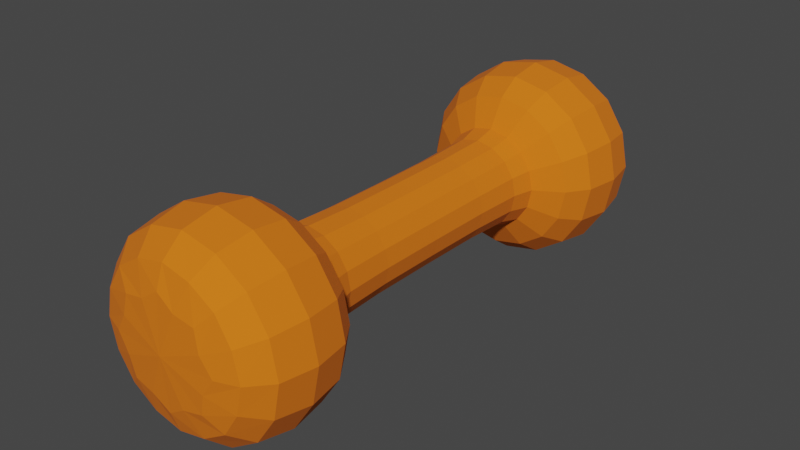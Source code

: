 # Source: uploads_files_2450737_Dumbbels.blend  (saved by Blender 2.80.75; exported with 4.5.12 LTS)
import bpy
from mathutils import Matrix  # noqa: F401  (used for matrix-valued properties, if any)

bpy.ops.wm.read_factory_settings(use_empty=True)
scene = bpy.context.scene
scene.name = 'Scene'

# ---- materials (node trees are filled in below, after node groups)
mat_material_002 = bpy.data.materials.new('Material.002')
mat_material_002.use_transparent_shadow = False

# ---- material node trees
mat_material_002.use_nodes = True; mat_material_002.node_tree.nodes.clear()
_N = mat_material_002.node_tree.nodes; _L = mat_material_002.node_tree.links
n0 = _N.new('ShaderNodeOutputMaterial'); n0.name = 'Material Output'; n0.location = (300, 300)
n1 = _N.new('ShaderNodeBsdfPrincipled'); n1.name = 'Principled BSDF'; n1.location = (10, 300)
n1.distribution = 'GGX'
n1.subsurface_method = 'BURLEY'
n1.inputs[0].default_value = (0.8, 0.167, 0.0, 1.0)
n1.inputs[2].default_value = 0.9207
n1.inputs[3].default_value = 1.45
n1.inputs[27].default_value = (0.0, 0.0, 0.0, 1.0)
n1.inputs[28].default_value = 1.0
_L.new(n1.outputs[0], n0.inputs[0])
n0.is_active_output = True

# ---- world
world_world = bpy.data.worlds.new('World'); scene.world = world_world
world_world.use_nodes = True; world_world.node_tree.nodes.clear()
_N = world_world.node_tree.nodes; _L = world_world.node_tree.links
n0 = _N.new('ShaderNodeOutputWorld'); n0.name = 'World Output'; n0.location = (300, 300)
n1 = _N.new('ShaderNodeBackground'); n1.name = 'Background'; n1.location = (10, 300)
n1.inputs[0].default_value = (0.05088, 0.05088, 0.05088, 1.0)
_L.new(n1.outputs[0], n0.inputs[0])
n0.is_active_output = True
world_world.color = (0.05088, 0.05088, 0.05088)
world_world.use_sun_shadow = False
world_world.sun_shadow_jitter_overblur = 0.0

# ---- meshes
me_cylinder = bpy.data.meshes.new('Cylinder')
me_cylinder.from_pydata([(-1.49e-08, 1.867, 0.7972), (0.5637, 1.867, 0.5637), (0.7972, 1.867, 1.863e-08), (0.5637, 1.867, -0.5637), (-6.706e-08, 1.867, -0.7972), (-0.5637, 1.867, -0.5637), (-0.7972, 1.867, 5.215e-08), (-0.5637, 1.867, 0.5637), (4.657e-08, 2.28, 1.213), (0.8575, 2.28, 0.8575), (1.213, 2.28, 2.608e-08), (0.8575, 2.28, -0.8575), (-3.539e-08, 2.28, -1.213), (-0.8575, 2.28, -0.8575), (-1.213, 2.28, 8.941e-08), (-0.8575, 2.28, 0.8575), (-2.794e-09, 3.173, 1.199), (0.8478, 3.173, 0.8478), (1.199, 3.173, 6.426e-08), (0.8478, 3.173, -0.8478), (-9.779e-08, 3.173, -1.199), (-0.8478, 3.173, -0.8478), (-1.199, 3.173, 1.22e-07), (-0.8478, 3.173, 0.8478), (-7.247e-08, 3.532, 0.6932), (0.4901, 3.532, 0.4901), (0.6932, 3.532, 7.099e-08), (0.4901, 3.532, -0.4901), (-1.183e-07, 3.532, -0.6932), (-0.4901, 3.532, -0.4901), (-0.6932, 3.532, 1.152e-07), (-0.4901, 3.532, 0.4901), (-1.676e-08, -1.867, 0.7972), (-3.26e-08, 7.078e-08, 0.558), (0.5637, -1.867, 0.5637), (0.3946, 7.078e-08, 0.3946), (0.7972, -1.867, 8.196e-08), (0.558, 7.078e-08, 1.583e-08), (0.5637, -1.867, -0.5637), (0.3946, 7.078e-08, -0.3946), (-6.706e-08, -1.867, -0.7972), (-6.426e-08, 7.078e-08, -0.558), (-0.5637, -1.867, -0.5637), (-0.3946, 7.078e-08, -0.3946), (-0.7972, -1.867, 1.024e-07), (-0.558, 7.078e-08, 5.215e-08), (-0.5637, -1.867, 0.5637), (-0.3946, 7.078e-08, 0.3946), (2.98e-08, -2.28, 1.213), (0.8575, -2.28, 0.8575), (1.213, -2.28, 1.341e-07), (0.8575, -2.28, -0.8575), (-2.608e-08, -2.28, -1.213), (-0.8575, -2.28, -0.8575), (-1.213, -2.28, 1.695e-07), (-0.8575, -2.28, 0.8575), (0.0, -3.173, 1.199), (0.8478, -3.173, 0.8478), (1.199, -3.173, 1.797e-07), (0.8478, -3.173, -0.8478), (-7.357e-08, -3.173, -1.199), (-0.8478, -3.173, -0.8478), (-1.199, -3.173, 2.142e-07), (-0.8478, -3.173, 0.8478), (-6.572e-08, -3.532, 0.6932), (0.4901, -3.532, 0.4901), (0.6932, -3.532, 2.279e-07), (0.4901, -3.532, -0.4901), (-1.138e-07, -3.532, -0.6932), (-0.4901, -3.532, -0.4901), (-0.6932, -3.532, 2.392e-07), (-0.4901, -3.532, 0.4901), (-2.701e-08, -1.511, 0.5865), (0.4147, -1.511, 0.4147), (0.5865, -1.511, 6.892e-08), (0.4147, -1.511, -0.4147), (-6.706e-08, -1.511, -0.5865), (-0.4147, -1.511, -0.4147), (-0.5865, -1.511, 9.779e-08), (-0.4147, -1.511, 0.4147), (-3.632e-08, 1.511, 0.5865), (0.4147, 1.511, 0.4147), (0.5865, 1.511, 3.166e-08), (0.4147, 1.511, -0.4147), (-6.799e-08, 1.511, -0.5865), (-0.4147, 1.511, -0.4147), (-0.5865, 1.511, 6.147e-08), (-0.4147, 1.511, 0.4147), (0.3047, 1.867, 0.7357), (0.2133, 6.1e-08, 0.515), (-2.41e-08, 0.869, 0.5616), (0.4636, 1.783, 0.4636), (0.7357, 1.867, 0.3047), (0.515, 6.1e-08, 0.2133), (0.6556, 1.783, 3.143e-08), (0.7357, 1.867, -0.3047), (0.515, 6.1e-08, -0.2133), (0.4636, 1.783, -0.4636), (0.3047, 1.867, -0.7357), (0.2133, 6.1e-08, -0.515), (-6.95e-08, 1.783, -0.6556), (-0.3047, 1.867, -0.7357), (-0.2133, 6.1e-08, -0.515), (-0.4636, 1.783, -0.4636), (-0.7357, 1.867, -0.3047), (-0.515, 6.1e-08, -0.2133), (-0.6556, 1.783, 5.052e-08), (-0.7357, 1.867, 0.3047), (-0.515, 6.1e-08, 0.2133), (-0.4636, 1.783, 0.4636), (-0.3047, 1.867, 0.7357), (-0.2133, 6.1e-08, 0.515), (0.4635, 2.28, 1.119), (1.119, 2.28, 0.4635), (1.119, 2.28, -0.4635), (0.4635, 2.28, -1.119), (-0.4635, 2.28, -1.119), (-1.119, 2.28, -0.4635), (-1.119, 2.28, 0.4635), (-0.4635, 2.28, 1.119), (-3.981e-08, 1.999, -1.016), (0.7182, 1.999, -0.7182), (-0.7182, 1.999, 0.7182), (-1.016, 1.999, 6.24e-08), (1.016, 1.999, 1.63e-08), (0.7182, 1.999, 0.7182), (-0.7182, 1.999, -0.7182), (2.165e-08, 1.999, 1.016), (0.4583, 3.173, 1.106), (1.106, 3.173, 0.4583), (1.106, 3.173, -0.4583), (0.4583, 3.173, -1.106), (-0.4583, 3.173, -1.106), (-1.106, 3.173, -0.4583), (-1.106, 3.173, 0.4583), (-0.4583, 3.173, 1.106), (1.284, 2.729, 5.367e-08), (0.9076, 2.729, 0.9076), (-0.9076, 2.729, 0.9076), (-1.284, 2.729, 9.907e-08), (-0.9076, 2.729, -0.9076), (-5.413e-08, 2.729, -1.284), (0.9076, 2.729, -0.9076), (2.119e-08, 2.729, 1.284), (0.2265, 3.547, 0.5467), (0.5467, 3.547, 0.2265), (0.5467, 3.547, -0.2265), (0.2265, 3.547, -0.5467), (-0.2265, 3.547, -0.5467), (-0.5467, 3.547, -0.2265), (-0.5467, 3.547, 0.2265), (-0.2265, 3.547, 0.5467), (-4.331e-08, 3.435, 0.9663), (-0.6833, 3.435, 0.6833), (-0.9663, 3.435, 1.178e-07), (-0.6833, 3.435, -0.6833), (-1.113e-07, 3.435, -0.9663), (0.6833, 3.435, -0.6833), (0.9663, 3.435, 6.799e-08), (0.6833, 3.435, 0.6833), (0.3047, -1.867, 0.7357), (-3.038e-08, -0.869, 0.5616), (0.4636, -1.783, 0.4636), (0.7357, -1.867, 0.3047), (0.6556, -1.783, 7.8e-08), (0.7357, -1.867, -0.3047), (0.4636, -1.783, -0.4636), (0.3047, -1.867, -0.7357), (-7.218e-08, -1.783, -0.6556), (-0.3047, -1.867, -0.7357), (-0.4636, -1.783, -0.4636), (-0.7357, -1.867, -0.3047), (-0.6556, -1.783, 1.086e-07), (-0.7357, -1.867, 0.3047), (-0.4636, -1.783, 0.4636), (-0.3047, -1.867, 0.7357), (0.4635, -2.28, 1.119), (1.119, -2.28, 0.4635), (1.119, -2.28, -0.4635), (0.4635, -2.28, -1.119), (-0.4635, -2.28, -1.119), (-1.119, -2.28, -0.4635), (-1.119, -2.28, 0.4635), (-0.4635, -2.28, 1.119), (-2.189e-08, -1.999, -1.016), (0.7182, -1.999, -0.7182), (-0.7182, -1.999, 0.7182), (-1.016, -1.999, 1.19e-07), (1.016, -1.999, 9.872e-08), (0.7182, -1.999, 0.7182), (-0.7182, -1.999, -0.7182), (2.887e-08, -1.999, 1.016), (0.4583, -3.173, 1.106), (1.106, -3.173, 0.4583), (1.106, -3.173, -0.4583), (0.4583, -3.173, -1.106), (-0.4583, -3.173, -1.106), (-1.106, -3.173, -0.4583), (-1.106, -3.173, 0.4583), (-0.4583, -3.173, 1.106), (1.284, -2.729, 1.584e-07), (0.9076, -2.729, 0.9076), (-0.9076, -2.729, 0.9076), (-1.284, -2.729, 1.86e-07), (-0.9076, -2.729, -0.9076), (-6.694e-08, -2.729, -1.284), (0.9076, -2.729, -0.9076), (4.342e-08, -2.729, 1.284), (0.2265, -3.547, 0.5467), (0.5467, -3.547, 0.2265), (0.5467, -3.547, -0.2265), (0.2265, -3.547, -0.5467), (-0.2265, -3.547, -0.5467), (-0.5467, -3.547, -0.2265), (-0.5467, -3.547, 0.2265), (-0.2265, -3.547, 0.5467), (-4.424e-08, -3.435, 0.9663), (-0.6833, -3.435, 0.6833), (-0.9663, -3.435, 2.235e-07), (-0.6833, -3.435, -0.6833), (-1.127e-07, -3.435, -0.9663), (0.6833, -3.435, -0.6833), (0.9663, -3.435, 2.002e-07), (0.6833, -3.435, 0.6833), (-3.038e-08, -1.783, 0.6556), (0.3971, -0.869, 0.3971), (0.5616, -0.869, 4.203e-08), (0.3971, -0.869, -0.3971), (-6.1e-08, -0.869, -0.5616), (-0.3971, -0.869, -0.3971), (-0.5616, -0.869, 6.869e-08), (-0.3971, -0.869, 0.3971), (-0.2242, -1.511, 0.5412), (-0.5412, -1.511, 0.2242), (-0.5412, -1.511, -0.2242), (-0.2242, -1.511, -0.5412), (0.2242, -1.511, -0.5412), (0.5412, -1.511, -0.2242), (0.5412, -1.511, 0.2242), (0.2242, -1.511, 0.5412), (-3.527e-08, 1.783, 0.6556), (0.3971, 0.869, 0.3971), (0.5616, 0.869, 1.315e-08), (0.3971, 0.869, -0.3971), (-7.323e-08, 0.869, -0.5616), (-0.3971, 0.869, -0.3971), (-0.5616, 0.869, 4.703e-08), (-0.3971, 0.869, 0.3971), (-0.2242, 1.511, 0.5412), (-0.5412, 1.511, 0.2242), (-0.5412, 1.511, -0.2242), (-0.2242, 1.511, -0.5412), (0.2242, 1.511, -0.5412), (0.5412, 1.511, -0.2242), (0.5412, 1.511, 0.2242), (0.2242, 1.511, 0.5412), (0.2147, 0.869, 0.5182), (0.5182, 0.869, 0.2147), (0.5182, 0.869, -0.2147), (0.2147, 0.869, -0.5182), (-0.2147, 0.869, -0.5182), (-0.5182, 0.869, -0.2147), (-0.5182, 0.869, 0.2147), (-0.2147, 0.869, 0.5182), (0.3882, 1.999, -0.9372), (1.184, 2.729, 0.4906), (-0.9372, 1.999, 0.3882), (0.9372, 1.999, 0.3882), (-0.3882, 1.999, -0.9372), (-0.3882, 1.999, 0.9372), (0.3882, 1.999, 0.9372), (0.9372, 1.999, -0.3882), (-0.9372, 1.999, -0.3882), (-0.3663, 3.437, 0.8843), (-1.184, 2.729, 0.4906), (-0.4906, 2.729, -1.184), (1.184, 2.729, -0.4906), (0.4906, 2.729, 1.184), (-0.4906, 2.729, 1.184), (-1.184, 2.729, -0.4906), (0.4906, 2.729, -1.184), (-9.106e-08, 3.585, 1.006e-07), (-0.8843, 3.437, -0.3663), (0.3663, 3.437, -0.8843), (0.8843, 3.437, 0.3663), (-0.8843, 3.437, 0.3663), (-0.3663, 3.437, -0.8843), (0.8843, 3.437, -0.3663), (0.3663, 3.437, 0.8843), (0.2147, -0.869, 0.5182), (0.5182, -0.869, 0.2147), (0.5182, -0.869, -0.2147), (0.2147, -0.869, -0.5182), (-0.2147, -0.869, -0.5182), (-0.5182, -0.869, -0.2147), (-0.5182, -0.869, 0.2147), (-0.2147, -0.869, 0.5182), (0.3882, -1.999, -0.9372), (1.184, -2.729, 0.4906), (-0.9372, -1.999, 0.3882), (0.9372, -1.999, 0.3882), (-0.3882, -1.999, -0.9372), (-0.3882, -1.999, 0.9372), (0.3882, -1.999, 0.9372), (0.9372, -1.999, -0.3882), (-0.9372, -1.999, -0.3882), (-0.3663, -3.437, 0.8843), (-1.184, -2.729, 0.4906), (-0.4906, -2.729, -1.184), (1.184, -2.729, -0.4906), (0.4906, -2.729, 1.184), (-0.4906, -2.729, 1.184), (-1.184, -2.729, -0.4906), (0.4906, -2.729, -1.184), (-7.704e-08, -3.585, 2.701e-07), (-0.8843, -3.437, -0.3663), (0.3663, -3.437, -0.8843), (0.8843, -3.437, 0.3663), (-0.8843, -3.437, 0.3663), (-0.3663, -3.437, -0.8843), (0.8843, -3.437, -0.3663), (0.3663, -3.437, 0.8843), (-0.2506, -1.783, 0.605), (-0.605, -1.783, 0.2506), (-0.605, -1.783, -0.2506), (-0.2506, -1.783, -0.605), (0.2506, -1.783, -0.605), (0.605, -1.783, -0.2506), (0.605, -1.783, 0.2506), (0.2506, -1.783, 0.605), (-0.2506, 1.783, 0.605), (-0.605, 1.783, 0.2506), (-0.605, 1.783, -0.2506), (-0.2506, 1.783, -0.605), (0.2506, 1.783, -0.605), (0.605, 1.783, -0.2506), (0.605, 1.783, 0.2506), (0.2506, 1.783, 0.605)], [], [(80, 90, 256, 255), (90, 33, 89, 256), (256, 89, 35, 241), (255, 256, 241, 81), (81, 241, 257, 254), (241, 35, 93, 257), (257, 93, 37, 242), (254, 257, 242, 82), (82, 242, 258, 253), (242, 37, 96, 258), (258, 96, 39, 243), (253, 258, 243, 83), (83, 243, 259, 252), (243, 39, 99, 259), (259, 99, 41, 244), (252, 259, 244, 84), (84, 244, 260, 251), (244, 41, 102, 260), (260, 102, 43, 245), (251, 260, 245, 85), (85, 245, 261, 250), (245, 43, 105, 261), (261, 105, 45, 246), (250, 261, 246, 86), (86, 246, 262, 249), (246, 45, 108, 262), (262, 108, 47, 247), (249, 262, 247, 87), (87, 247, 263, 248), (247, 47, 111, 263), (263, 111, 33, 90), (248, 263, 90, 80), (3, 98, 264, 121), (98, 4, 120, 264), (264, 120, 12, 115), (121, 264, 115, 11), (9, 113, 265, 137), (113, 10, 136, 265), (265, 136, 18, 129), (137, 265, 129, 17), (6, 107, 266, 123), (107, 7, 122, 266), (266, 122, 15, 118), (123, 266, 118, 14), (1, 92, 267, 125), (92, 2, 124, 267), (267, 124, 10, 113), (125, 267, 113, 9), (4, 101, 268, 120), (101, 5, 126, 268), (268, 126, 13, 116), (120, 268, 116, 12), (7, 110, 269, 122), (110, 0, 127, 269), (269, 127, 8, 119), (122, 269, 119, 15), (0, 88, 270, 127), (88, 1, 125, 270), (270, 125, 9, 112), (127, 270, 112, 8), (2, 95, 271, 124), (95, 3, 121, 271), (271, 121, 11, 114), (124, 271, 114, 10), (5, 104, 272, 126), (104, 6, 123, 272), (272, 123, 14, 117), (126, 272, 117, 13), (23, 135, 273, 153), (135, 16, 152, 273), (273, 152, 24, 151), (153, 273, 151, 31), (14, 118, 274, 139), (118, 15, 138, 274), (274, 138, 23, 134), (139, 274, 134, 22), (12, 116, 275, 141), (116, 13, 140, 275), (275, 140, 21, 132), (141, 275, 132, 20), (10, 114, 276, 136), (114, 11, 142, 276), (276, 142, 19, 130), (136, 276, 130, 18), (8, 112, 277, 143), (112, 9, 137, 277), (277, 137, 17, 128), (143, 277, 128, 16), (15, 119, 278, 138), (119, 8, 143, 278), (278, 143, 16, 135), (138, 278, 135, 23), (13, 117, 279, 140), (117, 14, 139, 279), (279, 139, 22, 133), (140, 279, 133, 21), (11, 115, 280, 142), (115, 12, 141, 280), (280, 141, 20, 131), (142, 280, 131, 19), (24, 144, 281, 151), (25, 145, 281, 144), (26, 146, 281, 145), (27, 147, 281, 146), (28, 148, 281, 147), (29, 149, 281, 148), (30, 150, 281, 149), (31, 151, 281, 150), (21, 133, 282, 155), (133, 22, 154, 282), (282, 154, 30, 149), (155, 282, 149, 29), (19, 131, 283, 157), (131, 20, 156, 283), (283, 156, 28, 147), (157, 283, 147, 27), (17, 129, 284, 159), (129, 18, 158, 284), (284, 158, 26, 145), (159, 284, 145, 25), (22, 134, 285, 154), (134, 23, 153, 285), (285, 153, 31, 150), (154, 285, 150, 30), (20, 132, 286, 156), (132, 21, 155, 286), (286, 155, 29, 148), (156, 286, 148, 28), (18, 130, 287, 158), (130, 19, 157, 287), (287, 157, 27, 146), (158, 287, 146, 26), (16, 128, 288, 152), (128, 17, 159, 288), (288, 159, 25, 144), (152, 288, 144, 24), (72, 239, 289, 161), (239, 73, 225, 289), (289, 225, 35, 89), (161, 289, 89, 33), (73, 238, 290, 225), (238, 74, 226, 290), (290, 226, 37, 93), (225, 290, 93, 35), (74, 237, 291, 226), (237, 75, 227, 291), (291, 227, 39, 96), (226, 291, 96, 37), (75, 236, 292, 227), (236, 76, 228, 292), (292, 228, 41, 99), (227, 292, 99, 39), (76, 235, 293, 228), (235, 77, 229, 293), (293, 229, 43, 102), (228, 293, 102, 41), (77, 234, 294, 229), (234, 78, 230, 294), (294, 230, 45, 105), (229, 294, 105, 43), (78, 233, 295, 230), (233, 79, 231, 295), (295, 231, 47, 108), (230, 295, 108, 45), (79, 232, 296, 231), (232, 72, 161, 296), (296, 161, 33, 111), (231, 296, 111, 47), (38, 185, 297, 167), (185, 51, 179, 297), (297, 179, 52, 184), (167, 297, 184, 40), (49, 201, 298, 177), (201, 57, 193, 298), (298, 193, 58, 200), (177, 298, 200, 50), (44, 187, 299, 173), (187, 54, 182, 299), (299, 182, 55, 186), (173, 299, 186, 46), (34, 189, 300, 163), (189, 49, 177, 300), (300, 177, 50, 188), (163, 300, 188, 36), (40, 184, 301, 169), (184, 52, 180, 301), (301, 180, 53, 190), (169, 301, 190, 42), (46, 186, 302, 175), (186, 55, 183, 302), (302, 183, 48, 191), (175, 302, 191, 32), (32, 191, 303, 160), (191, 48, 176, 303), (303, 176, 49, 189), (160, 303, 189, 34), (36, 188, 304, 165), (188, 50, 178, 304), (304, 178, 51, 185), (165, 304, 185, 38), (42, 190, 305, 171), (190, 53, 181, 305), (305, 181, 54, 187), (171, 305, 187, 44), (63, 217, 306, 199), (217, 71, 215, 306), (306, 215, 64, 216), (199, 306, 216, 56), (54, 203, 307, 182), (203, 62, 198, 307), (307, 198, 63, 202), (182, 307, 202, 55), (52, 205, 308, 180), (205, 60, 196, 308), (308, 196, 61, 204), (180, 308, 204, 53), (50, 200, 309, 178), (200, 58, 194, 309), (309, 194, 59, 206), (178, 309, 206, 51), (48, 207, 310, 176), (207, 56, 192, 310), (310, 192, 57, 201), (176, 310, 201, 49), (55, 202, 311, 183), (202, 63, 199, 311), (311, 199, 56, 207), (183, 311, 207, 48), (53, 204, 312, 181), (204, 61, 197, 312), (312, 197, 62, 203), (181, 312, 203, 54), (51, 206, 313, 179), (206, 59, 195, 313), (313, 195, 60, 205), (179, 313, 205, 52), (64, 215, 314, 208), (71, 214, 314, 215), (70, 213, 314, 214), (69, 212, 314, 213), (68, 211, 314, 212), (67, 210, 314, 211), (66, 209, 314, 210), (65, 208, 314, 209), (61, 219, 315, 197), (219, 69, 213, 315), (315, 213, 70, 218), (197, 315, 218, 62), (59, 221, 316, 195), (221, 67, 211, 316), (316, 211, 68, 220), (195, 316, 220, 60), (57, 223, 317, 193), (223, 65, 209, 317), (317, 209, 66, 222), (193, 317, 222, 58), (62, 218, 318, 198), (218, 70, 214, 318), (318, 214, 71, 217), (198, 318, 217, 63), (60, 220, 319, 196), (220, 68, 212, 319), (319, 212, 69, 219), (196, 319, 219, 61), (58, 222, 320, 194), (222, 66, 210, 320), (320, 210, 67, 221), (194, 320, 221, 59), (56, 216, 321, 192), (216, 64, 208, 321), (321, 208, 65, 223), (192, 321, 223, 57), (46, 175, 322, 174), (175, 32, 224, 322), (322, 224, 72, 232), (174, 322, 232, 79), (44, 173, 323, 172), (173, 46, 174, 323), (323, 174, 79, 233), (172, 323, 233, 78), (42, 171, 324, 170), (171, 44, 172, 324), (324, 172, 78, 234), (170, 324, 234, 77), (40, 169, 325, 168), (169, 42, 170, 325), (325, 170, 77, 235), (168, 325, 235, 76), (38, 167, 326, 166), (167, 40, 168, 326), (326, 168, 76, 236), (166, 326, 236, 75), (36, 165, 327, 164), (165, 38, 166, 327), (327, 166, 75, 237), (164, 327, 237, 74), (34, 163, 328, 162), (163, 36, 164, 328), (328, 164, 74, 238), (162, 328, 238, 73), (32, 160, 329, 224), (160, 34, 162, 329), (329, 162, 73, 239), (224, 329, 239, 72), (7, 109, 330, 110), (109, 87, 248, 330), (330, 248, 80, 240), (110, 330, 240, 0), (6, 106, 331, 107), (106, 86, 249, 331), (331, 249, 87, 109), (107, 331, 109, 7), (5, 103, 332, 104), (103, 85, 250, 332), (332, 250, 86, 106), (104, 332, 106, 6), (4, 100, 333, 101), (100, 84, 251, 333), (333, 251, 85, 103), (101, 333, 103, 5), (3, 97, 334, 98), (97, 83, 252, 334), (334, 252, 84, 100), (98, 334, 100, 4), (2, 94, 335, 95), (94, 82, 253, 335), (335, 253, 83, 97), (95, 335, 97, 3), (1, 91, 336, 92), (91, 81, 254, 336), (336, 254, 82, 94), (92, 336, 94, 2), (0, 240, 337, 88), (240, 80, 255, 337), (337, 255, 81, 91), (88, 337, 91, 1)])
_uv = me_cylinder.uv_layers.new(name='UVMap')
_uv.uv.foreach_set('vector', [1.0, 0.5833, 1.0, 0.7604, 0.9375, 0.7604, 0.9375, 0.5833, 1.0, 0.7604, 1.0, 1.0, 0.9375, 1.0, 0.9375, 0.7604, 0.9375, 0.7604, 0.9375, 1.0, 0.875, 1.0, 0.875, 0.7604, 0.9375, 0.5833, 0.9375, 0.7604, 0.875, 0.7604, 0.875, 0.5833, 0.875, 0.5833, 0.875, 0.7604, 0.8125, 0.7604, 0.8125, 0.5833, 0.875, 0.7604, 0.875, 1.0, 0.8125, 1.0, 0.8125, 0.7604, 0.8125, 0.7604, 0.8125, 1.0, 0.75, 1.0, 0.75, 0.7604, 0.8125, 0.5833, 0.8125, 0.7604, 0.75, 0.7604, 0.75, 0.5833, 0.75, 0.5833, 0.75, 0.7604, 0.6875, 0.7604, 0.6875, 0.5833, 0.75, 0.7604, 0.75, 1.0, 0.6875, 1.0, 0.6875, 0.7604, 0.6875, 0.7604, 0.6875, 1.0, 0.625, 1.0, 0.625, 0.7604, 0.6875, 0.5833, 0.6875, 0.7604, 0.625, 0.7604, 0.625, 0.5833, 0.625, 0.5833, 0.625, 0.7604, 0.5625, 0.7604, 0.5625, 0.5833, 0.625, 0.7604, 0.625, 1.0, 0.5625, 1.0, 0.5625, 0.7604, 0.5625, 0.7604, 0.5625, 1.0, 0.5, 1.0, 0.5, 0.7604, 0.5625, 0.5833, 0.5625, 0.7604, 0.5, 0.7604, 0.5, 0.5833, 0.5, 0.5833, 0.5, 0.7604, 0.4375, 0.7604, 0.4375, 0.5833, 0.5, 0.7604, 0.5, 1.0, 0.4375, 1.0, 0.4375, 0.7604, 0.4375, 0.7604, 0.4375, 1.0, 0.375, 1.0, 0.375, 0.7604, 0.4375, 0.5833, 0.4375, 0.7604, 0.375, 0.7604, 0.375, 0.5833, 0.375, 0.5833, 0.375, 0.7604, 0.3125, 0.7604, 0.3125, 0.5833, 0.375, 0.7604, 0.375, 1.0, 0.3125, 1.0, 0.3125, 0.7604, 0.3125, 0.7604, 0.3125, 1.0, 0.25, 1.0, 0.25, 0.7604, 0.3125, 0.5833, 0.3125, 0.7604, 0.25, 0.7604, 0.25, 0.5833, 0.25, 0.5833, 0.25, 0.7604, 0.1875, 0.7604, 0.1875, 0.5833, 0.25, 0.7604, 0.25, 1.0, 0.1875, 1.0, 0.1875, 0.7604, 0.1875, 0.7604, 0.1875, 1.0, 0.125, 1.0, 0.125, 0.7604, 0.1875, 0.5833, 0.1875, 0.7604, 0.125, 0.7604, 0.125, 0.5833, 0.125, 0.5833, 0.125, 0.7604, 0.0625, 0.7604, 0.0625, 0.5833, 0.125, 0.7604, 0.125, 1.0, 0.0625, 1.0, 0.0625, 0.7604, 0.0625, 0.7604, 0.0625, 1.0, 0.0, 1.0, 0.0, 0.7604, 0.0625, 0.5833, 0.0625, 0.7604, 0.0, 0.7604, 0.0, 0.5833, 0.625, 0.5, 0.5625, 0.5, 0.5625, 0.5, 0.625, 0.5, 0.5625, 0.5, 0.5, 0.5, 0.5, 0.5, 0.5625, 0.5, 0.5625, 0.5, 0.5, 0.5, 0.5, 0.5, 0.5625, 0.5, 0.625, 0.5, 0.5625, 0.5, 0.5625, 0.5, 0.625, 0.5, 0.875, 0.5, 0.8125, 0.5, 0.8125, 0.5, 0.875, 0.5, 0.8125, 0.5, 0.75, 0.5, 0.75, 0.5, 0.8125, 0.5, 0.8125, 0.5, 0.75, 0.5, 0.75, 0.5, 0.8125, 0.5, 0.875, 0.5, 0.8125, 0.5, 0.8125, 0.5, 0.875, 0.5, 0.25, 0.5, 0.1875, 0.5, 0.1875, 0.5, 0.25, 0.5, 0.1875, 0.5, 0.125, 0.5, 0.125, 0.5, 0.1875, 0.5, 0.1875, 0.5, 0.125, 0.5, 0.125, 0.5, 0.1875, 0.5, 0.25, 0.5, 0.1875, 0.5, 0.1875, 0.5, 0.25, 0.5, 0.875, 0.5, 0.8125, 0.5, 0.8125, 0.5, 0.875, 0.5, 0.8125, 0.5, 0.75, 0.5, 0.75, 0.5, 0.8125, 0.5, 0.8125, 0.5, 0.75, 0.5, 0.75, 0.5, 0.8125, 0.5, 0.875, 0.5, 0.8125, 0.5, 0.8125, 0.5, 0.875, 0.5, 0.5, 0.5, 0.4375, 0.5, 0.4375, 0.5, 0.5, 0.5, 0.4375, 0.5, 0.375, 0.5, 0.375, 0.5, 0.4375, 0.5, 0.4375, 0.5, 0.375, 0.5, 0.375, 0.5, 0.4375, 0.5, 0.5, 0.5, 0.4375, 0.5, 0.4375, 0.5, 0.5, 0.5, 0.125, 0.5, 0.0625, 0.5, 0.0625, 0.5, 0.125, 0.5, 0.0625, 0.5, 0.0, 0.5, 0.0, 0.5, 0.0625, 0.5, 0.0625, 0.5, 0.0, 0.5, 0.0, 0.5, 0.0625, 0.5, 0.125, 0.5, 0.0625, 0.5, 0.0625, 0.5, 0.125, 0.5, 1.0, 0.5, 0.9375, 0.5, 0.9375, 0.5, 1.0, 0.5, 0.9375, 0.5, 0.875, 0.5, 0.875, 0.5, 0.9375, 0.5, 0.9375, 0.5, 0.875, 0.5, 0.875, 0.5, 0.9375, 0.5, 1.0, 0.5, 0.9375, 0.5, 0.9375, 0.5, 1.0, 0.5, 0.75, 0.5, 0.6875, 0.5, 0.6875, 0.5, 0.75, 0.5, 0.6875, 0.5, 0.625, 0.5, 0.625, 0.5, 0.6875, 0.5, 0.6875, 0.5, 0.625, 0.5, 0.625, 0.5, 0.6875, 0.5, 0.75, 0.5, 0.6875, 0.5, 0.6875, 0.5, 0.75, 0.5, 0.375, 0.5, 0.3125, 0.5, 0.3125, 0.5, 0.375, 0.5, 0.3125, 0.5, 0.25, 0.5, 0.25, 0.5, 0.3125, 0.5, 0.3125, 0.5, 0.25, 0.5, 0.25, 0.5, 0.3125, 0.5, 0.375, 0.5, 0.3125, 0.5, 0.3125, 0.5, 0.375, 0.5, 0.125, 0.5, 0.0625, 0.5, 0.0625, 0.5, 0.125, 0.5, 0.0625, 0.5, 0.0, 0.5, 0.0, 0.5, 0.0625, 0.5, 0.0625, 0.5, 0.0, 0.5, 0.0, 0.5, 0.0625, 0.5, 0.125, 0.5, 0.0625, 0.5, 0.0625, 0.5, 0.125, 0.5, 0.25, 0.5, 0.1875, 0.5, 0.1875, 0.5, 0.25, 0.5, 0.1875, 0.5, 0.125, 0.5, 0.125, 0.5, 0.1875, 0.5, 0.1875, 0.5, 0.125, 0.5, 0.125, 0.5, 0.1875, 0.5, 0.25, 0.5, 0.1875, 0.5, 0.1875, 0.5, 0.25, 0.5, 0.5, 0.5, 0.4375, 0.5, 0.4375, 0.5, 0.5, 0.5, 0.4375, 0.5, 0.375, 0.5, 0.375, 0.5, 0.4375, 0.5, 0.4375, 0.5, 0.375, 0.5, 0.375, 0.5, 0.4375, 0.5, 0.5, 0.5, 0.4375, 0.5, 0.4375, 0.5, 0.5, 0.5, 0.75, 0.5, 0.6875, 0.5, 0.6875, 0.5, 0.75, 0.5, 0.6875, 0.5, 0.625, 0.5, 0.625, 0.5, 0.6875, 0.5, 0.6875, 0.5, 0.625, 0.5, 0.625, 0.5, 0.6875, 0.5, 0.75, 0.5, 0.6875, 0.5, 0.6875, 0.5, 0.75, 0.5, 1.0, 0.5, 0.9375, 0.5, 0.9375, 0.5, 1.0, 0.5, 0.9375, 0.5, 0.875, 0.5, 0.875, 0.5, 0.9375, 0.5, 0.9375, 0.5, 0.875, 0.5, 0.875, 0.5, 0.9375, 0.5, 1.0, 0.5, 0.9375, 0.5, 0.9375, 0.5, 1.0, 0.5, 0.125, 0.5, 0.0625, 0.5, 0.0625, 0.5, 0.125, 0.5, 0.0625, 0.5, 0.0, 0.5, 0.0, 0.5, 0.0625, 0.5, 0.0625, 0.5, 0.0, 0.5, 0.0, 0.5, 0.0625, 0.5, 0.125, 0.5, 0.0625, 0.5, 0.0625, 0.5, 0.125, 0.5, 0.375, 0.5, 0.3125, 0.5, 0.3125, 0.5, 0.375, 0.5, 0.3125, 0.5, 0.25, 0.5, 0.25, 0.5, 0.3125, 0.5, 0.3125, 0.5, 0.25, 0.5, 0.25, 0.5, 0.3125, 0.5, 0.375, 0.5, 0.3125, 0.5, 0.3125, 0.5, 0.375, 0.5, 0.625, 0.5, 0.5625, 0.5, 0.5625, 0.5, 0.625, 0.5, 0.5625, 0.5, 0.5, 0.5, 0.5, 0.5, 0.5625, 0.5, 0.5625, 0.5, 0.5, 0.5, 0.5, 0.5, 0.5625, 0.5, 0.625, 0.5, 0.5625, 0.5, 0.5625, 0.5, 0.625, 0.5, 0.75, 0.49, 0.8349, 0.4549, 0.75, 0.25, 0.6651, 0.4549, 0.9197, 0.4197, 0.9549, 0.3349, 0.75, 0.25, 0.8349, 0.4549, 0.99, 0.25, 0.9549, 0.1651, 0.75, 0.25, 0.9549, 0.3349, 0.9197, 0.08029, 0.8349, 0.04515, 0.75, 0.25, 0.9549, 0.1651, 0.75, 0.01, 0.6651, 0.04515, 0.75, 0.25, 0.8349, 0.04515, 0.5803, 0.08029, 0.5451, 0.1651, 0.75, 0.25, 0.6651, 0.04515, 0.51, 0.25, 0.5451, 0.3349, 0.75, 0.25, 0.5451, 0.1651, 0.5803, 0.4197, 0.6651, 0.4549, 0.75, 0.25, 0.5451, 0.3349, 0.375, 0.5, 0.3125, 0.5, 0.3125, 0.5, 0.375, 0.5, 0.3125, 0.5, 0.25, 0.5, 0.25, 0.5, 0.3125, 0.5, 0.3125, 0.5, 0.25, 0.5, 0.25, 0.5, 0.3125, 0.5, 0.375, 0.5, 0.3125, 0.5, 0.3125, 0.5, 0.375, 0.5, 0.625, 0.5, 0.5625, 0.5, 0.5625, 0.5, 0.625, 0.5, 0.5625, 0.5, 0.5, 0.5, 0.5, 0.5, 0.5625, 0.5, 0.5625, 0.5, 0.5, 0.5, 0.5, 0.5, 0.5625, 0.5, 0.625, 0.5, 0.5625, 0.5, 0.5625, 0.5, 0.625, 0.5, 0.875, 0.5, 0.8125, 0.5, 0.8125, 0.5, 0.875, 0.5, 0.8125, 0.5, 0.75, 0.5, 0.75, 0.5, 0.8125, 0.5, 0.8125, 0.5, 0.75, 0.5, 0.75, 0.5, 0.8125, 0.5, 0.875, 0.5, 0.8125, 0.5, 0.8125, 0.5, 0.875, 0.5, 0.25, 0.5, 0.1875, 0.5, 0.1875, 0.5, 0.25, 0.5, 0.1875, 0.5, 0.125, 0.5, 0.125, 0.5, 0.1875, 0.5, 0.1875, 0.5, 0.125, 0.5, 0.125, 0.5, 0.1875, 0.5, 0.25, 0.5, 0.1875, 0.5, 0.1875, 0.5, 0.25, 0.5, 0.5, 0.5, 0.4375, 0.5, 0.4375, 0.5, 0.5, 0.5, 0.4375, 0.5, 0.375, 0.5, 0.375, 0.5, 0.4375, 0.5, 0.4375, 0.5, 0.375, 0.5, 0.375, 0.5, 0.4375, 0.5, 0.5, 0.5, 0.4375, 0.5, 0.4375, 0.5, 0.5, 0.5, 0.75, 0.5, 0.6875, 0.5, 0.6875, 0.5, 0.75, 0.5, 0.6875, 0.5, 0.625, 0.5, 0.625, 0.5, 0.6875, 0.5, 0.6875, 0.5, 0.625, 0.5, 0.625, 0.5, 0.6875, 0.5, 0.75, 0.5, 0.6875, 0.5, 0.6875, 0.5, 0.75, 0.5, 1.0, 0.5, 0.9375, 0.5, 0.9375, 0.5, 1.0, 0.5, 0.9375, 0.5, 0.875, 0.5, 0.875, 0.5, 0.9375, 0.5, 0.9375, 0.5, 0.875, 0.5, 0.875, 0.5, 0.9375, 0.5, 1.0, 0.5, 0.9375, 0.5, 0.9375, 0.5, 1.0, 0.5, 1.0, 0.5, 0.9375, 0.5, 0.9375, 0.75, 1.0, 0.75, 0.9375, 0.5, 0.875, 0.5, 0.875, 0.75, 0.9375, 0.75, 0.9375, 0.75, 0.875, 0.75, 0.875, 1.0, 0.9375, 1.0, 1.0, 0.75, 0.9375, 0.75, 0.9375, 1.0, 1.0, 1.0, 0.875, 0.5, 0.8125, 0.5, 0.8125, 0.75, 0.875, 0.75, 0.8125, 0.5, 0.75, 0.5, 0.75, 0.75, 0.8125, 0.75, 0.8125, 0.75, 0.75, 0.75, 0.75, 1.0, 0.8125, 1.0, 0.875, 0.75, 0.8125, 0.75, 0.8125, 1.0, 0.875, 1.0, 0.75, 0.5, 0.6875, 0.5, 0.6875, 0.75, 0.75, 0.75, 0.6875, 0.5, 0.625, 0.5, 0.625, 0.75, 0.6875, 0.75, 0.6875, 0.75, 0.625, 0.75, 0.625, 1.0, 0.6875, 1.0, 0.75, 0.75, 0.6875, 0.75, 0.6875, 1.0, 0.75, 1.0, 0.625, 0.5, 0.5625, 0.5, 0.5625, 0.75, 0.625, 0.75, 0.5625, 0.5, 0.5, 0.5, 0.5, 0.75, 0.5625, 0.75, 0.5625, 0.75, 0.5, 0.75, 0.5, 1.0, 0.5625, 1.0, 0.625, 0.75, 0.5625, 0.75, 0.5625, 1.0, 0.625, 1.0, 0.5, 0.5, 0.4375, 0.5, 0.4375, 0.75, 0.5, 0.75, 0.4375, 0.5, 0.375, 0.5, 0.375, 0.75, 0.4375, 0.75, 0.4375, 0.75, 0.375, 0.75, 0.375, 1.0, 0.4375, 1.0, 0.5, 0.75, 0.4375, 0.75, 0.4375, 1.0, 0.5, 1.0, 0.375, 0.5, 0.3125, 0.5, 0.3125, 0.75, 0.375, 0.75, 0.3125, 0.5, 0.25, 0.5, 0.25, 0.75, 0.3125, 0.75, 0.3125, 0.75, 0.25, 0.75, 0.25, 1.0, 0.3125, 1.0, 0.375, 0.75, 0.3125, 0.75, 0.3125, 1.0, 0.375, 1.0, 0.25, 0.5, 0.1875, 0.5, 0.1875, 0.75, 0.25, 0.75, 0.1875, 0.5, 0.125, 0.5, 0.125, 0.75, 0.1875, 0.75, 0.1875, 0.75, 0.125, 0.75, 0.125, 1.0, 0.1875, 1.0, 0.25, 0.75, 0.1875, 0.75, 0.1875, 1.0, 0.25, 1.0, 0.125, 0.5, 0.0625, 0.5, 0.0625, 0.75, 0.125, 0.75, 0.0625, 0.5, 0.0, 0.5, 0.0, 0.75, 0.0625, 0.75, 0.0625, 0.75, 0.0, 0.75, 0.0, 1.0, 0.0625, 1.0, 0.125, 0.75, 0.0625, 0.75, 0.0625, 1.0, 0.125, 1.0, 0.625, 0.5, 0.625, 0.5, 0.5625, 0.5, 0.5625, 0.5, 0.625, 0.5, 0.625, 0.5, 0.5625, 0.5, 0.5625, 0.5, 0.5625, 0.5, 0.5625, 0.5, 0.5, 0.5, 0.5, 0.5, 0.5625, 0.5, 0.5625, 0.5, 0.5, 0.5, 0.5, 0.5, 0.875, 0.5, 0.875, 0.5, 0.8125, 0.5, 0.8125, 0.5, 0.875, 0.5, 0.875, 0.5, 0.8125, 0.5, 0.8125, 0.5, 0.8125, 0.5, 0.8125, 0.5, 0.75, 0.5, 0.75, 0.5, 0.8125, 0.5, 0.8125, 0.5, 0.75, 0.5, 0.75, 0.5, 0.25, 0.5, 0.25, 0.5, 0.1875, 0.5, 0.1875, 0.5, 0.25, 0.5, 0.25, 0.5, 0.1875, 0.5, 0.1875, 0.5, 0.1875, 0.5, 0.1875, 0.5, 0.125, 0.5, 0.125, 0.5, 0.1875, 0.5, 0.1875, 0.5, 0.125, 0.5, 0.125, 0.5, 0.875, 0.5, 0.875, 0.5, 0.8125, 0.5, 0.8125, 0.5, 0.875, 0.5, 0.875, 0.5, 0.8125, 0.5, 0.8125, 0.5, 0.8125, 0.5, 0.8125, 0.5, 0.75, 0.5, 0.75, 0.5, 0.8125, 0.5, 0.8125, 0.5, 0.75, 0.5, 0.75, 0.5, 0.5, 0.5, 0.5, 0.5, 0.4375, 0.5, 0.4375, 0.5, 0.5, 0.5, 0.5, 0.5, 0.4375, 0.5, 0.4375, 0.5, 0.4375, 0.5, 0.4375, 0.5, 0.375, 0.5, 0.375, 0.5, 0.4375, 0.5, 0.4375, 0.5, 0.375, 0.5, 0.375, 0.5, 0.125, 0.5, 0.125, 0.5, 0.0625, 0.5, 0.0625, 0.5, 0.125, 0.5, 0.125, 0.5, 0.0625, 0.5, 0.0625, 0.5, 0.0625, 0.5, 0.0625, 0.5, 0.0, 0.5, 0.0, 0.5, 0.0625, 0.5, 0.0625, 0.5, 0.0, 0.5, 0.0, 0.5, 1.0, 0.5, 1.0, 0.5, 0.9375, 0.5, 0.9375, 0.5, 1.0, 0.5, 1.0, 0.5, 0.9375, 0.5, 0.9375, 0.5, 0.9375, 0.5, 0.9375, 0.5, 0.875, 0.5, 0.875, 0.5, 0.9375, 0.5, 0.9375, 0.5, 0.875, 0.5, 0.875, 0.5, 0.75, 0.5, 0.75, 0.5, 0.6875, 0.5, 0.6875, 0.5, 0.75, 0.5, 0.75, 0.5, 0.6875, 0.5, 0.6875, 0.5, 0.6875, 0.5, 0.6875, 0.5, 0.625, 0.5, 0.625, 0.5, 0.6875, 0.5, 0.6875, 0.5, 0.625, 0.5, 0.625, 0.5, 0.375, 0.5, 0.375, 0.5, 0.3125, 0.5, 0.3125, 0.5, 0.375, 0.5, 0.375, 0.5, 0.3125, 0.5, 0.3125, 0.5, 0.3125, 0.5, 0.3125, 0.5, 0.25, 0.5, 0.25, 0.5, 0.3125, 0.5, 0.3125, 0.5, 0.25, 0.5, 0.25, 0.5, 0.125, 0.5, 0.125, 0.5, 0.0625, 0.5, 0.0625, 0.5, 0.125, 0.5, 0.125, 0.5, 0.0625, 0.5, 0.0625, 0.5, 0.0625, 0.5, 0.0625, 0.5, 0.0, 0.5, 0.0, 0.5, 0.0625, 0.5, 0.0625, 0.5, 0.0, 0.5, 0.0, 0.5, 0.25, 0.5, 0.25, 0.5, 0.1875, 0.5, 0.1875, 0.5, 0.25, 0.5, 0.25, 0.5, 0.1875, 0.5, 0.1875, 0.5, 0.1875, 0.5, 0.1875, 0.5, 0.125, 0.5, 0.125, 0.5, 0.1875, 0.5, 0.1875, 0.5, 0.125, 0.5, 0.125, 0.5, 0.5, 0.5, 0.5, 0.5, 0.4375, 0.5, 0.4375, 0.5, 0.5, 0.5, 0.5, 0.5, 0.4375, 0.5, 0.4375, 0.5, 0.4375, 0.5, 0.4375, 0.5, 0.375, 0.5, 0.375, 0.5, 0.4375, 0.5, 0.4375, 0.5, 0.375, 0.5, 0.375, 0.5, 0.75, 0.5, 0.75, 0.5, 0.6875, 0.5, 0.6875, 0.5, 0.75, 0.5, 0.75, 0.5, 0.6875, 0.5, 0.6875, 0.5, 0.6875, 0.5, 0.6875, 0.5, 0.625, 0.5, 0.625, 0.5, 0.6875, 0.5, 0.6875, 0.5, 0.625, 0.5, 0.625, 0.5, 1.0, 0.5, 1.0, 0.5, 0.9375, 0.5, 0.9375, 0.5, 1.0, 0.5, 1.0, 0.5, 0.9375, 0.5, 0.9375, 0.5, 0.9375, 0.5, 0.9375, 0.5, 0.875, 0.5, 0.875, 0.5, 0.9375, 0.5, 0.9375, 0.5, 0.875, 0.5, 0.875, 0.5, 0.125, 0.5, 0.125, 0.5, 0.0625, 0.5, 0.0625, 0.5, 0.125, 0.5, 0.125, 0.5, 0.0625, 0.5, 0.0625, 0.5, 0.0625, 0.5, 0.0625, 0.5, 0.0, 0.5, 0.0, 0.5, 0.0625, 0.5, 0.0625, 0.5, 0.0, 0.5, 0.0, 0.5, 0.375, 0.5, 0.375, 0.5, 0.3125, 0.5, 0.3125, 0.5, 0.375, 0.5, 0.375, 0.5, 0.3125, 0.5, 0.3125, 0.5, 0.3125, 0.5, 0.3125, 0.5, 0.25, 0.5, 0.25, 0.5, 0.3125, 0.5, 0.3125, 0.5, 0.25, 0.5, 0.25, 0.5, 0.625, 0.5, 0.625, 0.5, 0.5625, 0.5, 0.5625, 0.5, 0.625, 0.5, 0.625, 0.5, 0.5625, 0.5, 0.5625, 0.5, 0.5625, 0.5, 0.5625, 0.5, 0.5, 0.5, 0.5, 0.5, 0.5625, 0.5, 0.5625, 0.5, 0.5, 0.5, 0.5, 0.5, 0.75, 0.49, 0.6651, 0.4549, 0.75, 0.25, 0.8349, 0.4549, 0.5803, 0.4197, 0.5451, 0.3349, 0.75, 0.25, 0.6651, 0.4549, 0.51, 0.25, 0.5451, 0.1651, 0.75, 0.25, 0.5451, 0.3349, 0.5803, 0.08029, 0.6651, 0.04515, 0.75, 0.25, 0.5451, 0.1651, 0.75, 0.01, 0.8349, 0.04515, 0.75, 0.25, 0.6651, 0.04515, 0.9197, 0.08029, 0.9549, 0.1651, 0.75, 0.25, 0.8349, 0.04515, 0.99, 0.25, 0.9549, 0.3349, 0.75, 0.25, 0.9549, 0.1651, 0.9197, 0.4197, 0.8349, 0.4549, 0.75, 0.25, 0.9549, 0.3349, 0.375, 0.5, 0.375, 0.5, 0.3125, 0.5, 0.3125, 0.5, 0.375, 0.5, 0.375, 0.5, 0.3125, 0.5, 0.3125, 0.5, 0.3125, 0.5, 0.3125, 0.5, 0.25, 0.5, 0.25, 0.5, 0.3125, 0.5, 0.3125, 0.5, 0.25, 0.5, 0.25, 0.5, 0.625, 0.5, 0.625, 0.5, 0.5625, 0.5, 0.5625, 0.5, 0.625, 0.5, 0.625, 0.5, 0.5625, 0.5, 0.5625, 0.5, 0.5625, 0.5, 0.5625, 0.5, 0.5, 0.5, 0.5, 0.5, 0.5625, 0.5, 0.5625, 0.5, 0.5, 0.5, 0.5, 0.5, 0.875, 0.5, 0.875, 0.5, 0.8125, 0.5, 0.8125, 0.5, 0.875, 0.5, 0.875, 0.5, 0.8125, 0.5, 0.8125, 0.5, 0.8125, 0.5, 0.8125, 0.5, 0.75, 0.5, 0.75, 0.5, 0.8125, 0.5, 0.8125, 0.5, 0.75, 0.5, 0.75, 0.5, 0.25, 0.5, 0.25, 0.5, 0.1875, 0.5, 0.1875, 0.5, 0.25, 0.5, 0.25, 0.5, 0.1875, 0.5, 0.1875, 0.5, 0.1875, 0.5, 0.1875, 0.5, 0.125, 0.5, 0.125, 0.5, 0.1875, 0.5, 0.1875, 0.5, 0.125, 0.5, 0.125, 0.5, 0.5, 0.5, 0.5, 0.5, 0.4375, 0.5, 0.4375, 0.5, 0.5, 0.5, 0.5, 0.5, 0.4375, 0.5, 0.4375, 0.5, 0.4375, 0.5, 0.4375, 0.5, 0.375, 0.5, 0.375, 0.5, 0.4375, 0.5, 0.4375, 0.5, 0.375, 0.5, 0.375, 0.5, 0.75, 0.5, 0.75, 0.5, 0.6875, 0.5, 0.6875, 0.5, 0.75, 0.5, 0.75, 0.5, 0.6875, 0.5, 0.6875, 0.5, 0.6875, 0.5, 0.6875, 0.5, 0.625, 0.5, 0.625, 0.5, 0.6875, 0.5, 0.6875, 0.5, 0.625, 0.5, 0.625, 0.5, 1.0, 0.5, 1.0, 0.5, 0.9375, 0.5, 0.9375, 0.5, 1.0, 0.5, 1.0, 0.5, 0.9375, 0.5, 0.9375, 0.5, 0.9375, 0.5, 0.9375, 0.5, 0.875, 0.5, 0.875, 0.5, 0.9375, 0.5, 0.9375, 0.5, 0.875, 0.5, 0.875, 0.5, 0.125, 0.5, 0.0625, 0.5, 0.0625, 0.5, 0.125, 0.5, 0.0625, 0.5, 0.0, 0.5, 0.0, 0.5, 0.0625, 0.5, 0.0625, 0.5, 0.0, 0.5, 0.0, 0.5, 0.0625, 0.5, 0.125, 0.5, 0.0625, 0.5, 0.0625, 0.5, 0.125, 0.5, 0.25, 0.5, 0.1875, 0.5, 0.1875, 0.5, 0.25, 0.5, 0.1875, 0.5, 0.125, 0.5, 0.125, 0.5, 0.1875, 0.5, 0.1875, 0.5, 0.125, 0.5, 0.125, 0.5, 0.1875, 0.5, 0.25, 0.5, 0.1875, 0.5, 0.1875, 0.5, 0.25, 0.5, 0.375, 0.5, 0.3125, 0.5, 0.3125, 0.5, 0.375, 0.5, 0.3125, 0.5, 0.25, 0.5, 0.25, 0.5, 0.3125, 0.5, 0.3125, 0.5, 0.25, 0.5, 0.25, 0.5, 0.3125, 0.5, 0.375, 0.5, 0.3125, 0.5, 0.3125, 0.5, 0.375, 0.5, 0.5, 0.5, 0.4375, 0.5, 0.4375, 0.5, 0.5, 0.5, 0.4375, 0.5, 0.375, 0.5, 0.375, 0.5, 0.4375, 0.5, 0.4375, 0.5, 0.375, 0.5, 0.375, 0.5, 0.4375, 0.5, 0.5, 0.5, 0.4375, 0.5, 0.4375, 0.5, 0.5, 0.5, 0.625, 0.5, 0.5625, 0.5, 0.5625, 0.5, 0.625, 0.5, 0.5625, 0.5, 0.5, 0.5, 0.5, 0.5, 0.5625, 0.5, 0.5625, 0.5, 0.5, 0.5, 0.5, 0.5, 0.5625, 0.5, 0.625, 0.5, 0.5625, 0.5, 0.5625, 0.5, 0.625, 0.5, 0.75, 0.5, 0.6875, 0.5, 0.6875, 0.5, 0.75, 0.5, 0.6875, 0.5, 0.625, 0.5, 0.625, 0.5, 0.6875, 0.5, 0.6875, 0.5, 0.625, 0.5, 0.625, 0.5, 0.6875, 0.5, 0.75, 0.5, 0.6875, 0.5, 0.6875, 0.5, 0.75, 0.5, 0.875, 0.5, 0.8125, 0.5, 0.8125, 0.5, 0.875, 0.5, 0.8125, 0.5, 0.75, 0.5, 0.75, 0.5, 0.8125, 0.5, 0.8125, 0.5, 0.75, 0.5, 0.75, 0.5, 0.8125, 0.5, 0.875, 0.5, 0.8125, 0.5, 0.8125, 0.5, 0.875, 0.5, 1.0, 0.5, 0.9375, 0.5, 0.9375, 0.5, 1.0, 0.5, 0.9375, 0.5, 0.875, 0.5, 0.875, 0.5, 0.9375, 0.5, 0.9375, 0.5, 0.875, 0.5, 0.875, 0.5, 0.9375, 0.5, 1.0, 0.5, 0.9375, 0.5, 0.9375, 0.5, 1.0, 0.5, 0.125, 0.5, 0.125, 0.5104, 0.0625, 0.5104, 0.0625, 0.5, 0.125, 0.5104, 0.125, 0.5833, 0.0625, 0.5833, 0.0625, 0.5104, 0.0625, 0.5104, 0.0625, 0.5833, 0.0, 0.5833, 0.0, 0.5104, 0.0625, 0.5, 0.0625, 0.5104, 0.0, 0.5104, 0.0, 0.5, 0.25, 0.5, 0.25, 0.5104, 0.1875, 0.5104, 0.1875, 0.5, 0.25, 0.5104, 0.25, 0.5833, 0.1875, 0.5833, 0.1875, 0.5104, 0.1875, 0.5104, 0.1875, 0.5833, 0.125, 0.5833, 0.125, 0.5104, 0.1875, 0.5, 0.1875, 0.5104, 0.125, 0.5104, 0.125, 0.5, 0.375, 0.5, 0.375, 0.5104, 0.3125, 0.5104, 0.3125, 0.5, 0.375, 0.5104, 0.375, 0.5833, 0.3125, 0.5833, 0.3125, 0.5104, 0.3125, 0.5104, 0.3125, 0.5833, 0.25, 0.5833, 0.25, 0.5104, 0.3125, 0.5, 0.3125, 0.5104, 0.25, 0.5104, 0.25, 0.5, 0.5, 0.5, 0.5, 0.5104, 0.4375, 0.5104, 0.4375, 0.5, 0.5, 0.5104, 0.5, 0.5833, 0.4375, 0.5833, 0.4375, 0.5104, 0.4375, 0.5104, 0.4375, 0.5833, 0.375, 0.5833, 0.375, 0.5104, 0.4375, 0.5, 0.4375, 0.5104, 0.375, 0.5104, 0.375, 0.5, 0.625, 0.5, 0.625, 0.5104, 0.5625, 0.5104, 0.5625, 0.5, 0.625, 0.5104, 0.625, 0.5833, 0.5625, 0.5833, 0.5625, 0.5104, 0.5625, 0.5104, 0.5625, 0.5833, 0.5, 0.5833, 0.5, 0.5104, 0.5625, 0.5, 0.5625, 0.5104, 0.5, 0.5104, 0.5, 0.5, 0.75, 0.5, 0.75, 0.5104, 0.6875, 0.5104, 0.6875, 0.5, 0.75, 0.5104, 0.75, 0.5833, 0.6875, 0.5833, 0.6875, 0.5104, 0.6875, 0.5104, 0.6875, 0.5833, 0.625, 0.5833, 0.625, 0.5104, 0.6875, 0.5, 0.6875, 0.5104, 0.625, 0.5104, 0.625, 0.5, 0.875, 0.5, 0.875, 0.5104, 0.8125, 0.5104, 0.8125, 0.5, 0.875, 0.5104, 0.875, 0.5833, 0.8125, 0.5833, 0.8125, 0.5104, 0.8125, 0.5104, 0.8125, 0.5833, 0.75, 0.5833, 0.75, 0.5104, 0.8125, 0.5, 0.8125, 0.5104, 0.75, 0.5104, 0.75, 0.5, 1.0, 0.5, 1.0, 0.5104, 0.9375, 0.5104, 0.9375, 0.5, 1.0, 0.5104, 1.0, 0.5833, 0.9375, 0.5833, 0.9375, 0.5104, 0.9375, 0.5104, 0.9375, 0.5833, 0.875, 0.5833, 0.875, 0.5104, 0.9375, 0.5, 0.9375, 0.5104, 0.875, 0.5104, 0.875, 0.5])
me_cylinder.materials.append(mat_material_002)
me_cylinder.use_remesh_preserve_volume = False
me_cylinder.use_remesh_preserve_attributes = False
me_cylinder.use_mirror_vertex_groups = False
me_cylinder.update()

# ---- objects
ob_dumbbel = bpy.data.objects.new('Dumbbel', me_cylinder)

# ---- transforms, parenting, visibility, modifiers, constraints
ob_dumbbel.location = (0.0, 0.0, 0.0)
ob_dumbbel.lineart.crease_threshold = 0.0

# ---- collection membership
scene.collection.objects.link(ob_dumbbel)

# ---- scene / render settings (as saved in the file)
scene.frame_start = 1; scene.frame_end = 250; scene.frame_set(1)
scene.render.engine = 'BLENDER_EEVEE_NEXT'
scene.cycles.use_denoising = False
scene.cycles.samples = 128
scene.cycles.sampling_pattern = 'TABULATED_SOBOL'
scene.cycles.use_adaptive_sampling = False
scene.cycles.use_light_tree = False
scene.view_settings.view_transform = 'Filmic'
bpy.context.view_layer.update()

# ---- added for rendering (the .blend has no active camera and no usable light): camera, sun
cam_auto = bpy.data.cameras.new('AutoCamera')
cam_auto.lens = 50.0
cam_auto.sensor_width = 36.0
cam_auto.clip_end = 1000.0
ob_auto_camera = bpy.data.objects.new('AutoCamera', cam_auto)
scene.collection.objects.link(ob_auto_camera)
ob_auto_camera.location = (7.43532, -8.92239, 5.94826)
ob_auto_camera.rotation_euler = (1.09748, -7.21219e-08, 0.694738)
scene.camera = ob_auto_camera
light_auto_sun = bpy.data.lights.new('AutoSun', 'SUN')
light_auto_sun.energy = 3.0
light_auto_sun.angle = 0.0523599
ob_auto_sun = bpy.data.objects.new('AutoSun', light_auto_sun)
scene.collection.objects.link(ob_auto_sun)
ob_auto_sun.rotation_euler = (0.872665, 0.174533, 0.523599)
bpy.context.view_layer.update()
